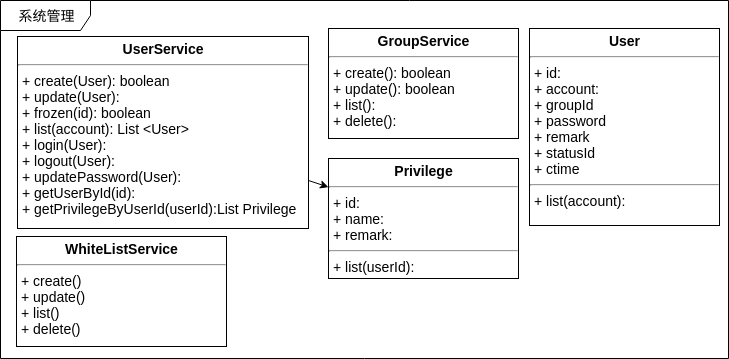

The diagram above was exported from draw.io. Its source (the exported page's mxGraphModel, read from the mxfile embedded in the PNG):
<mxGraphModel dx="1007" dy="628" grid="1" gridSize="10" guides="1" tooltips="1" connect="1" arrows="1" fold="1" page="1" pageScale="1" pageWidth="850" pageHeight="1100" background="#ffffff" math="0" shadow="0">
  <root>
    <mxCell id="0" />
    <mxCell id="1" parent="0" />
    <mxCell id="17acba5748e5396b-1" value="系统管理" style="shape=umlFrame;whiteSpace=wrap;html=1;rounded=0;shadow=0;comic=0;labelBackgroundColor=none;strokeColor=#000000;strokeWidth=1;fillColor=#ffffff;fontFamily=Verdana;fontSize=14;fontColor=#000000;align=center;width=90;height=30;" parent="1" vertex="1">
      <mxGeometry x="42" y="42" width="728" height="358" as="geometry" />
    </mxCell>
    <mxCell id="t1hmLruLxijfEGIuP8oO-6" style="rounded=0;orthogonalLoop=1;jettySize=auto;html=1;exitX=1;exitY=0.75;exitDx=0;exitDy=0;fontSize=14;" parent="1" source="vEkVPUGvCXJWhTbXQgpN-3" target="t1hmLruLxijfEGIuP8oO-4" edge="1">
      <mxGeometry relative="1" as="geometry" />
    </mxCell>
    <mxCell id="vEkVPUGvCXJWhTbXQgpN-3" value="&lt;p style=&quot;margin: 4px 0px 0px ; text-align: center ; font-size: 14px&quot;&gt;&lt;b style=&quot;font-size: 14px&quot;&gt;UserService&lt;/b&gt;&lt;/p&gt;&lt;hr style=&quot;font-size: 14px&quot;&gt;&lt;p style=&quot;margin: 0px 0px 0px 4px ; font-size: 14px&quot;&gt;+ create(User): boolean&lt;br style=&quot;font-size: 14px&quot;&gt;&lt;/p&gt;&lt;p style=&quot;margin: 0px 0px 0px 4px ; font-size: 14px&quot;&gt;&lt;span style=&quot;font-size: 14px&quot;&gt;+ update(User):&lt;/span&gt;&lt;br style=&quot;font-size: 14px&quot;&gt;&lt;/p&gt;&lt;p style=&quot;margin: 0px 0px 0px 4px ; font-size: 14px&quot;&gt;+ frozen(id): boolean&lt;/p&gt;&lt;p style=&quot;margin: 0px 0px 0px 4px ; font-size: 14px&quot;&gt;+ list(account): List &amp;lt;User&amp;gt;&lt;/p&gt;&lt;p style=&quot;margin: 0px 0px 0px 4px ; font-size: 14px&quot;&gt;+ login(User):&lt;/p&gt;&lt;p style=&quot;margin: 0px 0px 0px 4px ; font-size: 14px&quot;&gt;+ logout(User):&lt;/p&gt;&lt;p style=&quot;margin: 0px 0px 0px 4px ; font-size: 14px&quot;&gt;+ updatePassword(User):&lt;/p&gt;&lt;p style=&quot;margin: 0px 0px 0px 4px ; font-size: 14px&quot;&gt;+ getUserById(id):&lt;/p&gt;&lt;p style=&quot;margin: 0px 0px 0px 4px ; font-size: 14px&quot;&gt;&lt;span style=&quot;font-size: 14px&quot;&gt;+ getPrivilegeByUserId(userId):&lt;/span&gt;&lt;span&gt;List Privilege&lt;/span&gt;&lt;/p&gt;&lt;div style=&quot;font-size: 14px&quot;&gt;&lt;br style=&quot;font-size: 14px&quot;&gt;&lt;/div&gt;" style="verticalAlign=top;align=left;overflow=fill;fontSize=14;fontFamily=Helvetica;html=1;" parent="1" vertex="1">
      <mxGeometry x="59" y="78" width="291" height="192" as="geometry" />
    </mxCell>
    <mxCell id="t1hmLruLxijfEGIuP8oO-1" value="&lt;p style=&quot;margin: 4px 0px 0px ; text-align: center ; font-size: 14px&quot;&gt;&lt;b style=&quot;font-size: 14px&quot;&gt;GroupService&lt;/b&gt;&lt;/p&gt;&lt;hr style=&quot;font-size: 14px&quot;&gt;&lt;p style=&quot;margin: 0px 0px 0px 4px ; font-size: 14px&quot;&gt;+ create(): boolean&lt;br style=&quot;font-size: 14px&quot;&gt;&lt;/p&gt;&lt;p style=&quot;margin: 0px 0px 0px 4px ; font-size: 14px&quot;&gt;&lt;span style=&quot;font-size: 14px&quot;&gt;+ update(): boolean&lt;/span&gt;&lt;br style=&quot;font-size: 14px&quot;&gt;&lt;/p&gt;&lt;p style=&quot;margin: 0px 0px 0px 4px ; font-size: 14px&quot;&gt;&lt;span style=&quot;font-size: 14px&quot;&gt;+ list():&lt;/span&gt;&lt;br style=&quot;font-size: 14px&quot;&gt;&lt;/p&gt;&lt;p style=&quot;margin: 0px 0px 0px 4px ; font-size: 14px&quot;&gt;+ delete():&lt;/p&gt;" style="verticalAlign=top;align=left;overflow=fill;fontSize=14;fontFamily=Helvetica;html=1;" parent="1" vertex="1">
      <mxGeometry x="370" y="70" width="190" height="110" as="geometry" />
    </mxCell>
    <mxCell id="t1hmLruLxijfEGIuP8oO-2" value="&lt;p style=&quot;margin: 4px 0px 0px ; text-align: center ; font-size: 14px&quot;&gt;&lt;b style=&quot;font-size: 14px;&quot;&gt;WhiteListService&lt;/b&gt;&lt;/p&gt;&lt;hr style=&quot;font-size: 14px&quot;&gt;&lt;p style=&quot;margin: 0px 0px 0px 4px ; font-size: 14px&quot;&gt;+ create()&lt;br style=&quot;font-size: 14px;&quot;&gt;&lt;/p&gt;&lt;p style=&quot;margin: 0px 0px 0px 4px ; font-size: 14px&quot;&gt;&lt;span style=&quot;font-size: 14px;&quot;&gt;+ update()&lt;/span&gt;&lt;br style=&quot;font-size: 14px;&quot;&gt;&lt;/p&gt;&lt;p style=&quot;margin: 0px 0px 0px 4px ; font-size: 14px&quot;&gt;&lt;span style=&quot;font-size: 14px;&quot;&gt;+ list()&lt;/span&gt;&lt;br style=&quot;font-size: 14px;&quot;&gt;&lt;/p&gt;&lt;p style=&quot;margin: 0px 0px 0px 4px ; font-size: 14px&quot;&gt;+ delete()&lt;/p&gt;" style="verticalAlign=top;align=left;overflow=fill;fontSize=14;fontFamily=Helvetica;html=1;" parent="1" vertex="1">
      <mxGeometry x="58" y="278" width="210" height="110" as="geometry" />
    </mxCell>
    <mxCell id="t1hmLruLxijfEGIuP8oO-4" value="&lt;p style=&quot;margin: 4px 0px 0px ; text-align: center ; font-size: 14px&quot;&gt;&lt;b style=&quot;font-size: 14px;&quot;&gt;Privilege&lt;/b&gt;&lt;br style=&quot;font-size: 14px;&quot;&gt;&lt;/p&gt;&lt;hr style=&quot;font-size: 14px&quot;&gt;&lt;p style=&quot;margin: 0px 0px 0px 4px ; font-size: 14px&quot;&gt;+ id:&amp;nbsp;&lt;/p&gt;&lt;p style=&quot;margin: 0px 0px 0px 4px ; font-size: 14px&quot;&gt;+ name:&amp;nbsp;&lt;/p&gt;&lt;p style=&quot;margin: 0px 0px 0px 4px ; font-size: 14px&quot;&gt;+ remark:&amp;nbsp;&lt;/p&gt;&lt;hr style=&quot;font-size: 14px&quot;&gt;&lt;p style=&quot;margin: 0px 0px 0px 4px ; font-size: 14px&quot;&gt;+ list(userId):&lt;br style=&quot;font-size: 14px;&quot;&gt;&lt;/p&gt;" style="verticalAlign=top;align=left;overflow=fill;fontSize=14;fontFamily=Helvetica;html=1;" parent="1" vertex="1">
      <mxGeometry x="370" y="200" width="190" height="120" as="geometry" />
    </mxCell>
    <mxCell id="URDlWUu4MGl15SOjjsoH-2" value="&lt;p style=&quot;margin: 4px 0px 0px ; text-align: center ; font-size: 14px&quot;&gt;&lt;b&gt;User&lt;/b&gt;&lt;/p&gt;&lt;hr style=&quot;font-size: 14px&quot;&gt;&lt;p style=&quot;margin: 0px 0px 0px 4px ; font-size: 14px&quot;&gt;+ id:&amp;nbsp;&lt;/p&gt;&lt;p style=&quot;margin: 0px 0px 0px 4px ; font-size: 14px&quot;&gt;+ account:&amp;nbsp;&lt;/p&gt;&lt;p style=&quot;margin: 0px 0px 0px 4px ; font-size: 14px&quot;&gt;+ groupId&lt;/p&gt;&lt;p style=&quot;margin: 0px 0px 0px 4px ; font-size: 14px&quot;&gt;&lt;span&gt;+ password&amp;nbsp;&lt;/span&gt;&lt;br&gt;&lt;/p&gt;&lt;p style=&quot;margin: 0px 0px 0px 4px ; font-size: 14px&quot;&gt;&lt;span&gt;+ remark&lt;/span&gt;&lt;/p&gt;&lt;p style=&quot;margin: 0px 0px 0px 4px ; font-size: 14px&quot;&gt;&lt;span&gt;+ statusId&lt;/span&gt;&lt;/p&gt;&lt;p style=&quot;margin: 0px 0px 0px 4px ; font-size: 14px&quot;&gt;&lt;span&gt;+ ctime&lt;/span&gt;&lt;/p&gt;&lt;hr style=&quot;font-size: 14px&quot;&gt;&lt;p style=&quot;margin: 0px 0px 0px 4px ; font-size: 14px&quot;&gt;+ list(account):&lt;br style=&quot;font-size: 14px&quot;&gt;&lt;/p&gt;" style="verticalAlign=top;align=left;overflow=fill;fontSize=14;fontFamily=Helvetica;html=1;" parent="1" vertex="1">
      <mxGeometry x="571" y="70" width="190" height="197" as="geometry" />
    </mxCell>
  </root>
</mxGraphModel>